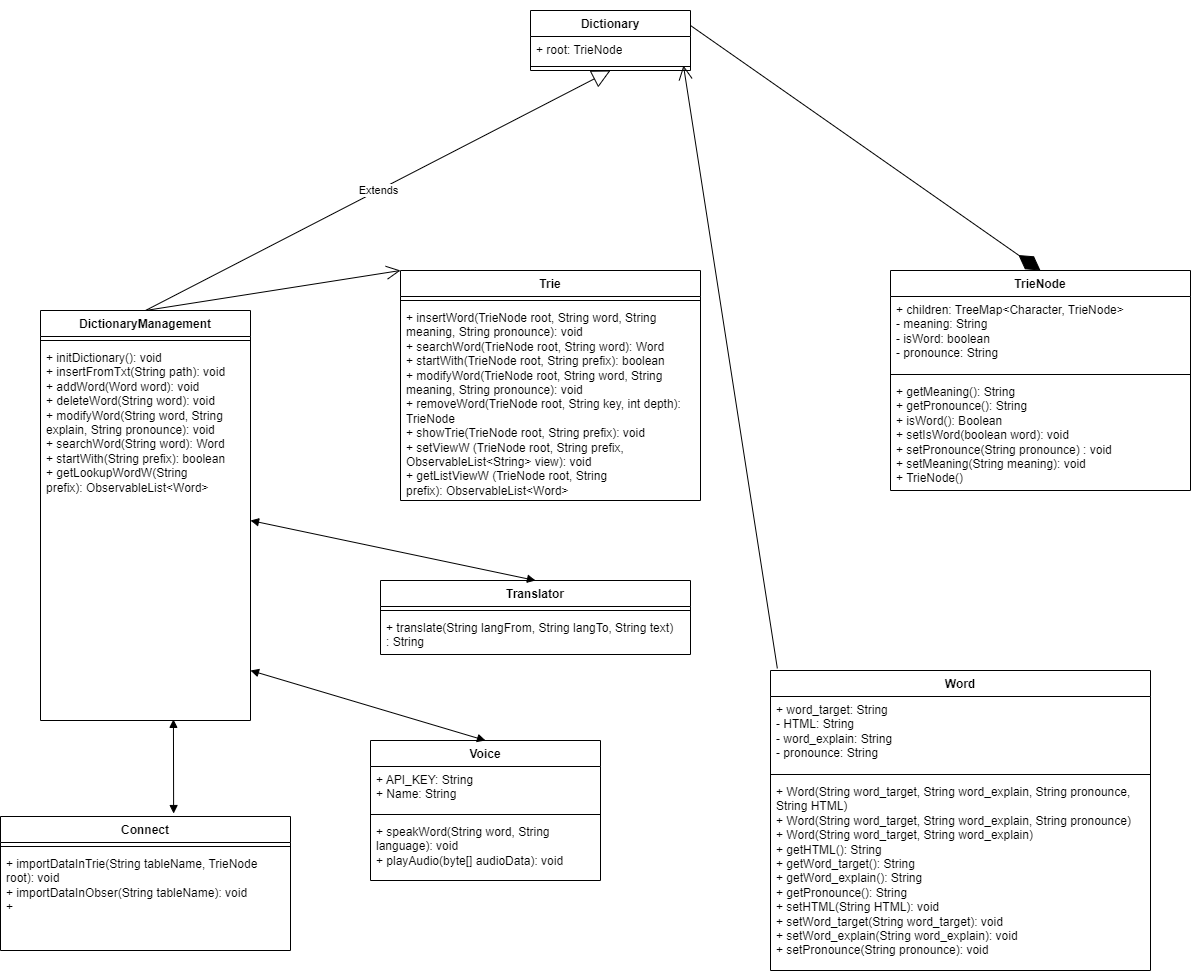

The diagram above was exported from draw.io. Its source (the exported page's mxGraphModel, read from the mxfile embedded in the PNG):
<mxGraphModel dx="880" dy="446" grid="1" gridSize="10" guides="1" tooltips="1" connect="1" arrows="1" fold="1" page="1" pageScale="1" pageWidth="827" pageHeight="1169" math="0" shadow="0">
  <root>
    <mxCell id="0" />
    <mxCell id="1" parent="0" />
    <mxCell id="LnYYdTI4RktvG5y4r3ra-19" value="TrieNode" style="swimlane;fontStyle=1;align=center;verticalAlign=top;childLayout=stackLayout;horizontal=1;startSize=26;horizontalStack=0;resizeParent=1;resizeParentMax=0;resizeLast=0;collapsible=1;marginBottom=0;whiteSpace=wrap;html=1;" parent="1" vertex="1">
      <mxGeometry x="910" y="300" width="300" height="220" as="geometry">
        <mxRectangle x="350" y="50" width="90" height="30" as="alternateBounds" />
      </mxGeometry>
    </mxCell>
    <mxCell id="LnYYdTI4RktvG5y4r3ra-20" value="+ children:&amp;nbsp;TreeMap&amp;lt;Character, TrieNode&amp;gt;&lt;br&gt;- meaning: String&lt;br&gt;- isWord: boolean&lt;br&gt;- pronounce: String" style="text;strokeColor=none;fillColor=none;align=left;verticalAlign=top;spacingLeft=4;spacingRight=4;overflow=hidden;rotatable=0;points=[[0,0.5],[1,0.5]];portConstraint=eastwest;whiteSpace=wrap;html=1;" parent="LnYYdTI4RktvG5y4r3ra-19" vertex="1">
      <mxGeometry y="26" width="300" height="74" as="geometry" />
    </mxCell>
    <mxCell id="LnYYdTI4RktvG5y4r3ra-21" value="" style="line;strokeWidth=1;fillColor=none;align=left;verticalAlign=middle;spacingTop=-1;spacingLeft=3;spacingRight=3;rotatable=0;labelPosition=right;points=[];portConstraint=eastwest;strokeColor=inherit;" parent="LnYYdTI4RktvG5y4r3ra-19" vertex="1">
      <mxGeometry y="100" width="300" height="8" as="geometry" />
    </mxCell>
    <mxCell id="LnYYdTI4RktvG5y4r3ra-22" value="+&amp;nbsp;getMeaning(): String&lt;br&gt;+&amp;nbsp;getPronounce(): String&lt;br&gt;+ isWord(): Boolean&lt;br&gt;+&amp;nbsp;setIsWord(boolean word): void&lt;br&gt;&lt;span style=&quot;background-color: initial;&quot;&gt;+ setPronounce(String pronounce) : void&lt;br&gt;+ setMeaning(String meaning): void&lt;br&gt;+ TrieNode()&lt;br&gt;&lt;br&gt;&lt;/span&gt;" style="text;strokeColor=none;fillColor=none;align=left;verticalAlign=top;spacingLeft=4;spacingRight=4;overflow=hidden;rotatable=0;points=[[0,0.5],[1,0.5]];portConstraint=eastwest;whiteSpace=wrap;html=1;" parent="LnYYdTI4RktvG5y4r3ra-19" vertex="1">
      <mxGeometry y="108" width="300" height="112" as="geometry" />
    </mxCell>
    <mxCell id="8Mlby8qA2HQkc94oKiYt-1" value="Dictionary" style="swimlane;fontStyle=1;align=center;verticalAlign=top;childLayout=stackLayout;horizontal=1;startSize=26;horizontalStack=0;resizeParent=1;resizeParentMax=0;resizeLast=0;collapsible=1;marginBottom=0;whiteSpace=wrap;html=1;" parent="1" vertex="1">
      <mxGeometry x="550" y="40" width="160" height="60" as="geometry" />
    </mxCell>
    <mxCell id="8Mlby8qA2HQkc94oKiYt-2" value="+ root: TrieNode" style="text;strokeColor=none;fillColor=none;align=left;verticalAlign=top;spacingLeft=4;spacingRight=4;overflow=hidden;rotatable=0;points=[[0,0.5],[1,0.5]];portConstraint=eastwest;whiteSpace=wrap;html=1;" parent="8Mlby8qA2HQkc94oKiYt-1" vertex="1">
      <mxGeometry y="26" width="160" height="26" as="geometry" />
    </mxCell>
    <mxCell id="8Mlby8qA2HQkc94oKiYt-3" value="" style="line;strokeWidth=1;fillColor=none;align=left;verticalAlign=middle;spacingTop=-1;spacingLeft=3;spacingRight=3;rotatable=0;labelPosition=right;points=[];portConstraint=eastwest;strokeColor=inherit;" parent="8Mlby8qA2HQkc94oKiYt-1" vertex="1">
      <mxGeometry y="52" width="160" height="8" as="geometry" />
    </mxCell>
    <mxCell id="8Mlby8qA2HQkc94oKiYt-9" value="DictionaryManagement" style="swimlane;fontStyle=1;align=center;verticalAlign=top;childLayout=stackLayout;horizontal=1;startSize=26;horizontalStack=0;resizeParent=1;resizeParentMax=0;resizeLast=0;collapsible=1;marginBottom=0;whiteSpace=wrap;html=1;" parent="1" vertex="1">
      <mxGeometry x="60" y="340" width="210" height="410" as="geometry">
        <mxRectangle x="70" y="180" width="170" height="30" as="alternateBounds" />
      </mxGeometry>
    </mxCell>
    <mxCell id="8Mlby8qA2HQkc94oKiYt-11" value="" style="line;strokeWidth=1;fillColor=none;align=left;verticalAlign=middle;spacingTop=-1;spacingLeft=3;spacingRight=3;rotatable=0;labelPosition=right;points=[];portConstraint=eastwest;strokeColor=inherit;" parent="8Mlby8qA2HQkc94oKiYt-9" vertex="1">
      <mxGeometry y="26" width="210" height="8" as="geometry" />
    </mxCell>
    <mxCell id="8Mlby8qA2HQkc94oKiYt-12" value="+ initDictionary(): void&lt;br style=&quot;border-color: var(--border-color);&quot;&gt;+ insertFromTxt(String path): void&lt;br style=&quot;border-color: var(--border-color);&quot;&gt;+&amp;nbsp;addWord(Word word): void&lt;br style=&quot;border-color: var(--border-color);&quot;&gt;+&amp;nbsp;deleteWord(String word): void&lt;br style=&quot;border-color: var(--border-color);&quot;&gt;+&amp;nbsp;modifyWord(String word, String explain, String pronounce): void&lt;br style=&quot;border-color: var(--border-color);&quot;&gt;+&amp;nbsp;searchWord(String word): Word&lt;br style=&quot;border-color: var(--border-color);&quot;&gt;+ startWith(String prefix): boolean&lt;br style=&quot;border-color: var(--border-color);&quot;&gt;+&amp;nbsp;getLookupWordW(String prefix):&amp;nbsp;ObservableList&amp;lt;Word&amp;gt;" style="text;strokeColor=none;fillColor=none;align=left;verticalAlign=top;spacingLeft=4;spacingRight=4;overflow=hidden;rotatable=0;points=[[0,0.5],[1,0.5]];portConstraint=eastwest;whiteSpace=wrap;html=1;" parent="8Mlby8qA2HQkc94oKiYt-9" vertex="1">
      <mxGeometry y="34" width="210" height="376" as="geometry" />
    </mxCell>
    <mxCell id="8Mlby8qA2HQkc94oKiYt-13" value="Extends" style="endArrow=block;endSize=16;endFill=0;html=1;rounded=0;exitX=0.5;exitY=0;exitDx=0;exitDy=0;entryX=0.5;entryY=1;entryDx=0;entryDy=0;" parent="1" source="8Mlby8qA2HQkc94oKiYt-9" target="8Mlby8qA2HQkc94oKiYt-1" edge="1">
      <mxGeometry width="160" relative="1" as="geometry">
        <mxPoint x="140" y="140" as="sourcePoint" />
        <mxPoint x="270" y="150" as="targetPoint" />
      </mxGeometry>
    </mxCell>
    <mxCell id="8Mlby8qA2HQkc94oKiYt-14" value="Word" style="swimlane;fontStyle=1;align=center;verticalAlign=top;childLayout=stackLayout;horizontal=1;startSize=26;horizontalStack=0;resizeParent=1;resizeParentMax=0;resizeLast=0;collapsible=1;marginBottom=0;whiteSpace=wrap;html=1;" parent="1" vertex="1">
      <mxGeometry x="790" y="700" width="380" height="300" as="geometry" />
    </mxCell>
    <mxCell id="8Mlby8qA2HQkc94oKiYt-15" value="+ word_target: String&lt;br&gt;- HTML: String&lt;br&gt;- word_explain: String&lt;br&gt;-&amp;nbsp;pronounce: String" style="text;strokeColor=none;fillColor=none;align=left;verticalAlign=top;spacingLeft=4;spacingRight=4;overflow=hidden;rotatable=0;points=[[0,0.5],[1,0.5]];portConstraint=eastwest;whiteSpace=wrap;html=1;" parent="8Mlby8qA2HQkc94oKiYt-14" vertex="1">
      <mxGeometry y="26" width="380" height="74" as="geometry" />
    </mxCell>
    <mxCell id="8Mlby8qA2HQkc94oKiYt-16" value="" style="line;strokeWidth=1;fillColor=none;align=left;verticalAlign=middle;spacingTop=-1;spacingLeft=3;spacingRight=3;rotatable=0;labelPosition=right;points=[];portConstraint=eastwest;strokeColor=inherit;" parent="8Mlby8qA2HQkc94oKiYt-14" vertex="1">
      <mxGeometry y="100" width="380" height="8" as="geometry" />
    </mxCell>
    <mxCell id="8Mlby8qA2HQkc94oKiYt-17" value="+ Word(String word_target, String word_explain, String pronounce, String HTML)&lt;br&gt;+&amp;nbsp;Word(String word_target, String word_explain, String pronounce)&lt;br&gt;+&amp;nbsp;Word(String word_target, String word_explain)&lt;br&gt;+&amp;nbsp;getHTML(): String&lt;br&gt;+&amp;nbsp;getWord_target(): String&lt;br&gt;+&amp;nbsp;getWord_explain(): String&lt;br&gt;+&amp;nbsp;getPronounce(): String&lt;br&gt;+&amp;nbsp;setHTML(String HTML): void&lt;br&gt;+ setWord_target(String word_target): void&lt;br&gt;+&amp;nbsp;setWord_explain(String word_explain): void&lt;br&gt;+&amp;nbsp;setPronounce(String pronounce): void" style="text;strokeColor=none;fillColor=none;align=left;verticalAlign=top;spacingLeft=4;spacingRight=4;overflow=hidden;rotatable=0;points=[[0,0.5],[1,0.5]];portConstraint=eastwest;whiteSpace=wrap;html=1;" parent="8Mlby8qA2HQkc94oKiYt-14" vertex="1">
      <mxGeometry y="108" width="380" height="192" as="geometry" />
    </mxCell>
    <mxCell id="8Mlby8qA2HQkc94oKiYt-18" value="Connect" style="swimlane;fontStyle=1;align=center;verticalAlign=top;childLayout=stackLayout;horizontal=1;startSize=26;horizontalStack=0;resizeParent=1;resizeParentMax=0;resizeLast=0;collapsible=1;marginBottom=0;whiteSpace=wrap;html=1;" parent="1" vertex="1">
      <mxGeometry x="20" y="846" width="290" height="134" as="geometry" />
    </mxCell>
    <mxCell id="8Mlby8qA2HQkc94oKiYt-20" value="" style="line;strokeWidth=1;fillColor=none;align=left;verticalAlign=middle;spacingTop=-1;spacingLeft=3;spacingRight=3;rotatable=0;labelPosition=right;points=[];portConstraint=eastwest;strokeColor=inherit;" parent="8Mlby8qA2HQkc94oKiYt-18" vertex="1">
      <mxGeometry y="26" width="290" height="8" as="geometry" />
    </mxCell>
    <mxCell id="8Mlby8qA2HQkc94oKiYt-21" value="+ importDataInTrie(String tableName, TrieNode root): void&lt;br&gt;+&amp;nbsp;importDataInObser(String tableName): void&lt;br&gt;+" style="text;strokeColor=none;fillColor=none;align=left;verticalAlign=top;spacingLeft=4;spacingRight=4;overflow=hidden;rotatable=0;points=[[0,0.5],[1,0.5]];portConstraint=eastwest;whiteSpace=wrap;html=1;" parent="8Mlby8qA2HQkc94oKiYt-18" vertex="1">
      <mxGeometry y="34" width="290" height="100" as="geometry" />
    </mxCell>
    <mxCell id="mbcIbDo0hpAjjj0utaHQ-1" value="Translator" style="swimlane;fontStyle=1;align=center;verticalAlign=top;childLayout=stackLayout;horizontal=1;startSize=26;horizontalStack=0;resizeParent=1;resizeParentMax=0;resizeLast=0;collapsible=1;marginBottom=0;whiteSpace=wrap;html=1;" parent="1" vertex="1">
      <mxGeometry x="400" y="610" width="310" height="74" as="geometry" />
    </mxCell>
    <mxCell id="mbcIbDo0hpAjjj0utaHQ-3" value="" style="line;strokeWidth=1;fillColor=none;align=left;verticalAlign=middle;spacingTop=-1;spacingLeft=3;spacingRight=3;rotatable=0;labelPosition=right;points=[];portConstraint=eastwest;strokeColor=inherit;" parent="mbcIbDo0hpAjjj0utaHQ-1" vertex="1">
      <mxGeometry y="26" width="310" height="8" as="geometry" />
    </mxCell>
    <mxCell id="mbcIbDo0hpAjjj0utaHQ-4" value="+&amp;nbsp;translate(String langFrom, String langTo, String text) :&amp;nbsp;String&lt;br&gt;" style="text;strokeColor=none;fillColor=none;align=left;verticalAlign=top;spacingLeft=4;spacingRight=4;overflow=hidden;rotatable=0;points=[[0,0.5],[1,0.5]];portConstraint=eastwest;whiteSpace=wrap;html=1;" parent="mbcIbDo0hpAjjj0utaHQ-1" vertex="1">
      <mxGeometry y="34" width="310" height="40" as="geometry" />
    </mxCell>
    <mxCell id="mbcIbDo0hpAjjj0utaHQ-5" value="Voice" style="swimlane;fontStyle=1;align=center;verticalAlign=top;childLayout=stackLayout;horizontal=1;startSize=26;horizontalStack=0;resizeParent=1;resizeParentMax=0;resizeLast=0;collapsible=1;marginBottom=0;whiteSpace=wrap;html=1;" parent="1" vertex="1">
      <mxGeometry x="390" y="770" width="230" height="140" as="geometry" />
    </mxCell>
    <mxCell id="mbcIbDo0hpAjjj0utaHQ-6" value="+&amp;nbsp;API_KEY: String&lt;br&gt;+ Name: String" style="text;strokeColor=none;fillColor=none;align=left;verticalAlign=top;spacingLeft=4;spacingRight=4;overflow=hidden;rotatable=0;points=[[0,0.5],[1,0.5]];portConstraint=eastwest;whiteSpace=wrap;html=1;" parent="mbcIbDo0hpAjjj0utaHQ-5" vertex="1">
      <mxGeometry y="26" width="230" height="44" as="geometry" />
    </mxCell>
    <mxCell id="mbcIbDo0hpAjjj0utaHQ-7" value="" style="line;strokeWidth=1;fillColor=none;align=left;verticalAlign=middle;spacingTop=-1;spacingLeft=3;spacingRight=3;rotatable=0;labelPosition=right;points=[];portConstraint=eastwest;strokeColor=inherit;" parent="mbcIbDo0hpAjjj0utaHQ-5" vertex="1">
      <mxGeometry y="70" width="230" height="8" as="geometry" />
    </mxCell>
    <mxCell id="mbcIbDo0hpAjjj0utaHQ-8" value="+ speakWord(String word, String language): void&lt;br&gt;+&amp;nbsp;playAudio(byte[] audioData): void" style="text;strokeColor=none;fillColor=none;align=left;verticalAlign=top;spacingLeft=4;spacingRight=4;overflow=hidden;rotatable=0;points=[[0,0.5],[1,0.5]];portConstraint=eastwest;whiteSpace=wrap;html=1;" parent="mbcIbDo0hpAjjj0utaHQ-5" vertex="1">
      <mxGeometry y="78" width="230" height="62" as="geometry" />
    </mxCell>
    <mxCell id="mbcIbDo0hpAjjj0utaHQ-9" value="Trie" style="swimlane;fontStyle=1;align=center;verticalAlign=top;childLayout=stackLayout;horizontal=1;startSize=26;horizontalStack=0;resizeParent=1;resizeParentMax=0;resizeLast=0;collapsible=1;marginBottom=0;whiteSpace=wrap;html=1;" parent="1" vertex="1">
      <mxGeometry x="420" y="300" width="300" height="230" as="geometry" />
    </mxCell>
    <mxCell id="mbcIbDo0hpAjjj0utaHQ-11" value="" style="line;strokeWidth=1;fillColor=none;align=left;verticalAlign=middle;spacingTop=-1;spacingLeft=3;spacingRight=3;rotatable=0;labelPosition=right;points=[];portConstraint=eastwest;strokeColor=inherit;" parent="mbcIbDo0hpAjjj0utaHQ-9" vertex="1">
      <mxGeometry y="26" width="300" height="8" as="geometry" />
    </mxCell>
    <mxCell id="mbcIbDo0hpAjjj0utaHQ-12" value="+ insertWord(TrieNode root, String word, String meaning, String pronounce): void&lt;br&gt;+&amp;nbsp;searchWord(TrieNode root, String word): Word&lt;br&gt;+&amp;nbsp;startWith(TrieNode root, String prefix): boolean&lt;br&gt;+&amp;nbsp;modifyWord(TrieNode root, String word, String meaning, String pronounce): void&lt;br&gt;+&amp;nbsp;removeWord(TrieNode root, String key, int depth): TrieNode&lt;br&gt;+&amp;nbsp;showTrie(TrieNode root, String prefix): void&lt;br&gt;+&amp;nbsp;setViewW (TrieNode root, String prefix, ObservableList&amp;lt;String&amp;gt; view): void&lt;br&gt;+&amp;nbsp;getListViewW (TrieNode root, String prefix):&amp;nbsp;ObservableList&amp;lt;Word&amp;gt;" style="text;strokeColor=none;fillColor=none;align=left;verticalAlign=top;spacingLeft=4;spacingRight=4;overflow=hidden;rotatable=0;points=[[0,0.5],[1,0.5]];portConstraint=eastwest;whiteSpace=wrap;html=1;" parent="mbcIbDo0hpAjjj0utaHQ-9" vertex="1">
      <mxGeometry y="34" width="300" height="196" as="geometry" />
    </mxCell>
    <mxCell id="5JLGiC0JFzZTz4h0viNN-1" value="" style="endArrow=open;endFill=1;endSize=12;html=1;rounded=0;entryX=0;entryY=0;entryDx=0;entryDy=0;exitX=0.5;exitY=0;exitDx=0;exitDy=0;" edge="1" parent="1" source="8Mlby8qA2HQkc94oKiYt-9" target="mbcIbDo0hpAjjj0utaHQ-9">
      <mxGeometry width="160" relative="1" as="geometry">
        <mxPoint x="180" y="320" as="sourcePoint" />
        <mxPoint x="340" y="300" as="targetPoint" />
      </mxGeometry>
    </mxCell>
    <mxCell id="5JLGiC0JFzZTz4h0viNN-2" value="" style="endArrow=open;endFill=1;endSize=12;html=1;rounded=0;entryX=0.956;entryY=0.375;entryDx=0;entryDy=0;entryPerimeter=0;exitX=0.018;exitY=-0.007;exitDx=0;exitDy=0;exitPerimeter=0;" edge="1" parent="1" source="8Mlby8qA2HQkc94oKiYt-14" target="8Mlby8qA2HQkc94oKiYt-3">
      <mxGeometry width="160" relative="1" as="geometry">
        <mxPoint x="330" y="280" as="sourcePoint" />
        <mxPoint x="490" y="280" as="targetPoint" />
      </mxGeometry>
    </mxCell>
    <mxCell id="5JLGiC0JFzZTz4h0viNN-6" value="" style="endArrow=diamondThin;endFill=1;endSize=24;html=1;rounded=0;entryX=0.5;entryY=0;entryDx=0;entryDy=0;exitX=1;exitY=0.25;exitDx=0;exitDy=0;" edge="1" parent="1" source="8Mlby8qA2HQkc94oKiYt-1" target="LnYYdTI4RktvG5y4r3ra-19">
      <mxGeometry width="160" relative="1" as="geometry">
        <mxPoint x="245" y="30" as="sourcePoint" />
        <mxPoint x="439.9000000000001" y="31" as="targetPoint" />
      </mxGeometry>
    </mxCell>
    <mxCell id="5JLGiC0JFzZTz4h0viNN-11" value="" style="endArrow=block;startArrow=block;endFill=1;startFill=1;html=1;rounded=0;entryX=0.633;entryY=0.997;entryDx=0;entryDy=0;entryPerimeter=0;exitX=0.597;exitY=-0.022;exitDx=0;exitDy=0;exitPerimeter=0;" edge="1" parent="1" source="8Mlby8qA2HQkc94oKiYt-18" target="8Mlby8qA2HQkc94oKiYt-12">
      <mxGeometry width="160" relative="1" as="geometry">
        <mxPoint x="85" y="810" as="sourcePoint" />
        <mxPoint x="245" y="810" as="targetPoint" />
      </mxGeometry>
    </mxCell>
    <mxCell id="5JLGiC0JFzZTz4h0viNN-12" value="" style="endArrow=block;startArrow=block;endFill=1;startFill=1;html=1;rounded=0;entryX=0.5;entryY=0;entryDx=0;entryDy=0;" edge="1" parent="1" target="mbcIbDo0hpAjjj0utaHQ-5">
      <mxGeometry width="160" relative="1" as="geometry">
        <mxPoint x="270" y="700" as="sourcePoint" />
        <mxPoint x="430" y="700" as="targetPoint" />
      </mxGeometry>
    </mxCell>
    <mxCell id="5JLGiC0JFzZTz4h0viNN-14" value="" style="endArrow=block;startArrow=block;endFill=1;startFill=1;html=1;rounded=0;entryX=0.5;entryY=0;entryDx=0;entryDy=0;" edge="1" parent="1" target="mbcIbDo0hpAjjj0utaHQ-1">
      <mxGeometry width="160" relative="1" as="geometry">
        <mxPoint x="270" y="550" as="sourcePoint" />
        <mxPoint x="430" y="550" as="targetPoint" />
      </mxGeometry>
    </mxCell>
  </root>
</mxGraphModel>